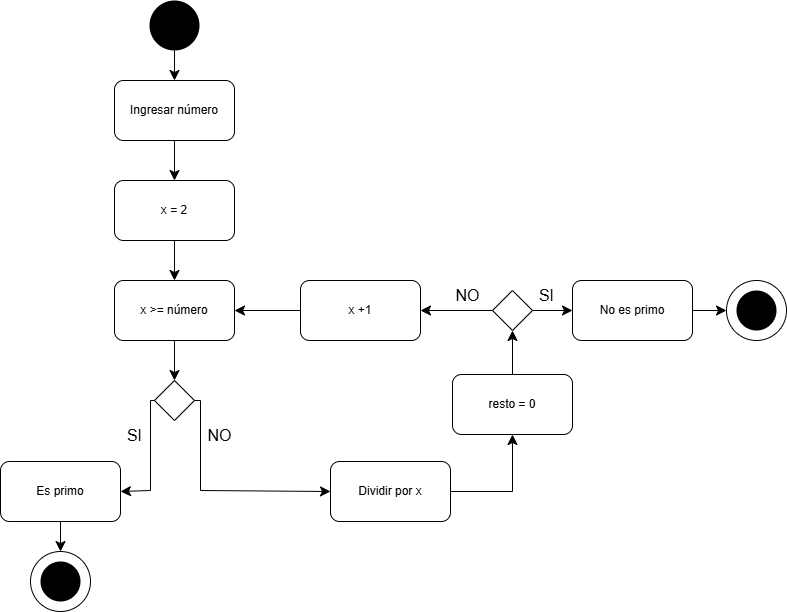

The diagram above was exported from draw.io. Its source (the exported page's mxGraphModel, read from the mxfile embedded in the PNG):
<mxGraphModel dx="846" dy="797" grid="1" gridSize="10" guides="1" tooltips="1" connect="1" arrows="1" fold="1" page="1" pageScale="1" pageWidth="1169" pageHeight="827" math="0" shadow="0">
  <root>
    <mxCell id="0" />
    <mxCell id="1" parent="0" />
    <mxCell id="O3_vFLTg-0JiWjwq7Lal-22" value="" style="ellipse;whiteSpace=wrap;html=1;aspect=fixed;fillColor=#FFFFFF;strokeColor=default;" vertex="1" parent="1">
      <mxGeometry x="240" y="641" width="60" height="60" as="geometry" />
    </mxCell>
    <mxCell id="O3_vFLTg-0JiWjwq7Lal-4" style="edgeStyle=none;curved=1;rounded=0;orthogonalLoop=1;jettySize=auto;html=1;exitX=0.5;exitY=1;exitDx=0;exitDy=0;entryX=0.5;entryY=0;entryDx=0;entryDy=0;fontSize=12;startSize=8;endSize=8;" edge="1" parent="1" source="O3_vFLTg-0JiWjwq7Lal-1" target="O3_vFLTg-0JiWjwq7Lal-2">
      <mxGeometry relative="1" as="geometry" />
    </mxCell>
    <mxCell id="O3_vFLTg-0JiWjwq7Lal-1" value="" style="ellipse;whiteSpace=wrap;html=1;aspect=fixed;fillColor=#000000;strokeColor=none;" vertex="1" parent="1">
      <mxGeometry x="359" y="90" width="50" height="50" as="geometry" />
    </mxCell>
    <mxCell id="O3_vFLTg-0JiWjwq7Lal-6" style="edgeStyle=none;curved=1;rounded=0;orthogonalLoop=1;jettySize=auto;html=1;entryX=0.5;entryY=0;entryDx=0;entryDy=0;fontSize=12;startSize=8;endSize=8;" edge="1" parent="1" source="O3_vFLTg-0JiWjwq7Lal-2" target="O3_vFLTg-0JiWjwq7Lal-30">
      <mxGeometry relative="1" as="geometry" />
    </mxCell>
    <mxCell id="O3_vFLTg-0JiWjwq7Lal-2" value="Ingresar número" style="rounded=1;whiteSpace=wrap;html=1;" vertex="1" parent="1">
      <mxGeometry x="324" y="170" width="120" height="60" as="geometry" />
    </mxCell>
    <mxCell id="O3_vFLTg-0JiWjwq7Lal-8" style="edgeStyle=orthogonalEdgeStyle;rounded=0;orthogonalLoop=1;jettySize=auto;html=1;exitX=1;exitY=0.5;exitDx=0;exitDy=0;entryX=0.5;entryY=1;entryDx=0;entryDy=0;fontSize=12;startSize=8;endSize=8;" edge="1" parent="1" source="O3_vFLTg-0JiWjwq7Lal-5" target="O3_vFLTg-0JiWjwq7Lal-7">
      <mxGeometry relative="1" as="geometry">
        <mxPoint x="730" y="525" as="targetPoint" />
      </mxGeometry>
    </mxCell>
    <mxCell id="O3_vFLTg-0JiWjwq7Lal-5" value="Dividir por x" style="rounded=1;whiteSpace=wrap;html=1;" vertex="1" parent="1">
      <mxGeometry x="540" y="551" width="120" height="60" as="geometry" />
    </mxCell>
    <mxCell id="O3_vFLTg-0JiWjwq7Lal-9" style="edgeStyle=none;curved=1;rounded=0;orthogonalLoop=1;jettySize=auto;html=1;exitX=0.5;exitY=0;exitDx=0;exitDy=0;fontSize=12;startSize=8;endSize=8;entryX=0.5;entryY=1;entryDx=0;entryDy=0;" edge="1" parent="1" source="O3_vFLTg-0JiWjwq7Lal-7" target="O3_vFLTg-0JiWjwq7Lal-10">
      <mxGeometry relative="1" as="geometry">
        <mxPoint x="722" y="480" as="targetPoint" />
      </mxGeometry>
    </mxCell>
    <mxCell id="O3_vFLTg-0JiWjwq7Lal-7" value="resto = 0" style="rounded=1;whiteSpace=wrap;html=1;" vertex="1" parent="1">
      <mxGeometry x="662" y="464" width="120" height="60" as="geometry" />
    </mxCell>
    <mxCell id="O3_vFLTg-0JiWjwq7Lal-25" style="edgeStyle=none;curved=1;rounded=0;orthogonalLoop=1;jettySize=auto;html=1;exitX=1;exitY=0.5;exitDx=0;exitDy=0;entryX=0;entryY=0.5;entryDx=0;entryDy=0;fontSize=12;startSize=8;endSize=8;" edge="1" parent="1" source="O3_vFLTg-0JiWjwq7Lal-10" target="O3_vFLTg-0JiWjwq7Lal-12">
      <mxGeometry relative="1" as="geometry" />
    </mxCell>
    <mxCell id="O3_vFLTg-0JiWjwq7Lal-28" style="edgeStyle=none;curved=1;rounded=0;orthogonalLoop=1;jettySize=auto;html=1;exitX=0;exitY=0.5;exitDx=0;exitDy=0;entryX=1;entryY=0.5;entryDx=0;entryDy=0;fontSize=12;startSize=8;endSize=8;" edge="1" parent="1" source="O3_vFLTg-0JiWjwq7Lal-35">
      <mxGeometry relative="1" as="geometry">
        <mxPoint x="540" y="400" as="targetPoint" />
      </mxGeometry>
    </mxCell>
    <mxCell id="O3_vFLTg-0JiWjwq7Lal-10" value="" style="rhombus;whiteSpace=wrap;html=1;" vertex="1" parent="1">
      <mxGeometry x="702" y="380" width="40" height="40" as="geometry" />
    </mxCell>
    <mxCell id="O3_vFLTg-0JiWjwq7Lal-34" style="edgeStyle=none;curved=1;rounded=0;orthogonalLoop=1;jettySize=auto;html=1;exitX=1;exitY=0.5;exitDx=0;exitDy=0;entryX=0;entryY=0.5;entryDx=0;entryDy=0;fontSize=12;startSize=8;endSize=8;" edge="1" parent="1" source="O3_vFLTg-0JiWjwq7Lal-12" target="O3_vFLTg-0JiWjwq7Lal-32">
      <mxGeometry relative="1" as="geometry" />
    </mxCell>
    <mxCell id="O3_vFLTg-0JiWjwq7Lal-12" value="No es primo" style="rounded=1;whiteSpace=wrap;html=1;" vertex="1" parent="1">
      <mxGeometry x="782" y="370" width="120" height="60" as="geometry" />
    </mxCell>
    <mxCell id="O3_vFLTg-0JiWjwq7Lal-14" style="edgeStyle=none;curved=1;rounded=0;orthogonalLoop=1;jettySize=auto;html=1;entryX=0.5;entryY=0;entryDx=0;entryDy=0;fontSize=12;startSize=8;endSize=8;" edge="1" parent="1" source="O3_vFLTg-0JiWjwq7Lal-13" target="O3_vFLTg-0JiWjwq7Lal-15">
      <mxGeometry relative="1" as="geometry" />
    </mxCell>
    <mxCell id="O3_vFLTg-0JiWjwq7Lal-13" value="x &amp;gt;= número" style="rounded=1;whiteSpace=wrap;html=1;" vertex="1" parent="1">
      <mxGeometry x="324" y="370" width="120" height="60" as="geometry" />
    </mxCell>
    <mxCell id="O3_vFLTg-0JiWjwq7Lal-16" style="edgeStyle=orthogonalEdgeStyle;rounded=0;orthogonalLoop=1;jettySize=auto;html=1;exitX=1;exitY=0.5;exitDx=0;exitDy=0;entryX=0;entryY=0.5;entryDx=0;entryDy=0;fontSize=12;startSize=8;endSize=8;" edge="1" parent="1" source="O3_vFLTg-0JiWjwq7Lal-15" target="O3_vFLTg-0JiWjwq7Lal-5">
      <mxGeometry relative="1" as="geometry">
        <Array as="points">
          <mxPoint x="410" y="490" />
          <mxPoint x="410" y="580" />
        </Array>
      </mxGeometry>
    </mxCell>
    <mxCell id="O3_vFLTg-0JiWjwq7Lal-15" value="" style="rhombus;whiteSpace=wrap;html=1;" vertex="1" parent="1">
      <mxGeometry x="364" y="470" width="40" height="40" as="geometry" />
    </mxCell>
    <mxCell id="O3_vFLTg-0JiWjwq7Lal-17" value="NO" style="text;html=1;align=center;verticalAlign=middle;resizable=0;points=[];autosize=1;strokeColor=none;fillColor=none;fontSize=16;" vertex="1" parent="1">
      <mxGeometry x="404" y="510" width="50" height="30" as="geometry" />
    </mxCell>
    <mxCell id="O3_vFLTg-0JiWjwq7Lal-23" style="edgeStyle=none;curved=1;rounded=0;orthogonalLoop=1;jettySize=auto;html=1;entryX=0.5;entryY=0;entryDx=0;entryDy=0;fontSize=12;startSize=8;endSize=8;" edge="1" parent="1" source="O3_vFLTg-0JiWjwq7Lal-18" target="O3_vFLTg-0JiWjwq7Lal-22">
      <mxGeometry relative="1" as="geometry" />
    </mxCell>
    <mxCell id="O3_vFLTg-0JiWjwq7Lal-18" value="Es primo" style="rounded=1;whiteSpace=wrap;html=1;" vertex="1" parent="1">
      <mxGeometry x="210" y="551" width="120" height="60" as="geometry" />
    </mxCell>
    <mxCell id="O3_vFLTg-0JiWjwq7Lal-19" style="edgeStyle=orthogonalEdgeStyle;rounded=0;orthogonalLoop=1;jettySize=auto;html=1;entryX=1;entryY=0.5;entryDx=0;entryDy=0;fontSize=12;startSize=8;endSize=8;exitX=0;exitY=0.5;exitDx=0;exitDy=0;" edge="1" parent="1" source="O3_vFLTg-0JiWjwq7Lal-15" target="O3_vFLTg-0JiWjwq7Lal-18">
      <mxGeometry relative="1" as="geometry">
        <mxPoint x="360" y="490" as="sourcePoint" />
        <Array as="points">
          <mxPoint x="360" y="490" />
          <mxPoint x="360" y="580" />
        </Array>
      </mxGeometry>
    </mxCell>
    <mxCell id="O3_vFLTg-0JiWjwq7Lal-20" value="SI" style="text;html=1;align=center;verticalAlign=middle;resizable=0;points=[];autosize=1;strokeColor=none;fillColor=none;fontSize=16;" vertex="1" parent="1">
      <mxGeometry x="324" y="510" width="40" height="30" as="geometry" />
    </mxCell>
    <mxCell id="O3_vFLTg-0JiWjwq7Lal-21" value="" style="ellipse;whiteSpace=wrap;html=1;aspect=fixed;fillColor=#000000;strokeColor=none;" vertex="1" parent="1">
      <mxGeometry x="250" y="651" width="40" height="40" as="geometry" />
    </mxCell>
    <mxCell id="O3_vFLTg-0JiWjwq7Lal-26" value="SI" style="text;html=1;align=center;verticalAlign=middle;resizable=0;points=[];autosize=1;strokeColor=none;fillColor=none;fontSize=16;" vertex="1" parent="1">
      <mxGeometry x="736" y="370" width="40" height="30" as="geometry" />
    </mxCell>
    <mxCell id="O3_vFLTg-0JiWjwq7Lal-27" value="NO" style="text;html=1;align=center;verticalAlign=middle;resizable=0;points=[];autosize=1;strokeColor=none;fillColor=none;fontSize=16;" vertex="1" parent="1">
      <mxGeometry x="652" y="370" width="50" height="30" as="geometry" />
    </mxCell>
    <mxCell id="O3_vFLTg-0JiWjwq7Lal-31" style="edgeStyle=none;curved=1;rounded=0;orthogonalLoop=1;jettySize=auto;html=1;exitX=0.5;exitY=1;exitDx=0;exitDy=0;entryX=0.5;entryY=0;entryDx=0;entryDy=0;fontSize=12;startSize=8;endSize=8;" edge="1" parent="1" source="O3_vFLTg-0JiWjwq7Lal-30" target="O3_vFLTg-0JiWjwq7Lal-13">
      <mxGeometry relative="1" as="geometry" />
    </mxCell>
    <mxCell id="O3_vFLTg-0JiWjwq7Lal-30" value="&lt;div&gt;x = 2&lt;/div&gt;" style="rounded=1;whiteSpace=wrap;html=1;" vertex="1" parent="1">
      <mxGeometry x="324" y="270" width="120" height="60" as="geometry" />
    </mxCell>
    <mxCell id="O3_vFLTg-0JiWjwq7Lal-32" value="" style="ellipse;whiteSpace=wrap;html=1;aspect=fixed;fillColor=#FFFFFF;strokeColor=default;" vertex="1" parent="1">
      <mxGeometry x="936" y="370" width="60" height="60" as="geometry" />
    </mxCell>
    <mxCell id="O3_vFLTg-0JiWjwq7Lal-33" value="" style="ellipse;whiteSpace=wrap;html=1;aspect=fixed;fillColor=#000000;strokeColor=none;" vertex="1" parent="1">
      <mxGeometry x="946" y="380" width="40" height="40" as="geometry" />
    </mxCell>
    <mxCell id="O3_vFLTg-0JiWjwq7Lal-36" value="" style="edgeStyle=none;curved=1;rounded=0;orthogonalLoop=1;jettySize=auto;html=1;exitX=0;exitY=0.5;exitDx=0;exitDy=0;entryX=1;entryY=0.5;entryDx=0;entryDy=0;fontSize=12;startSize=8;endSize=8;" edge="1" parent="1" source="O3_vFLTg-0JiWjwq7Lal-10" target="O3_vFLTg-0JiWjwq7Lal-35">
      <mxGeometry relative="1" as="geometry">
        <mxPoint x="702" y="400" as="sourcePoint" />
        <mxPoint x="540" y="400" as="targetPoint" />
      </mxGeometry>
    </mxCell>
    <mxCell id="O3_vFLTg-0JiWjwq7Lal-37" style="edgeStyle=none;curved=1;rounded=0;orthogonalLoop=1;jettySize=auto;html=1;entryX=1;entryY=0.5;entryDx=0;entryDy=0;fontSize=12;startSize=8;endSize=8;" edge="1" parent="1" source="O3_vFLTg-0JiWjwq7Lal-35" target="O3_vFLTg-0JiWjwq7Lal-13">
      <mxGeometry relative="1" as="geometry" />
    </mxCell>
    <mxCell id="O3_vFLTg-0JiWjwq7Lal-35" value="x +1" style="rounded=1;whiteSpace=wrap;html=1;" vertex="1" parent="1">
      <mxGeometry x="510" y="370" width="120" height="60" as="geometry" />
    </mxCell>
  </root>
</mxGraphModel>